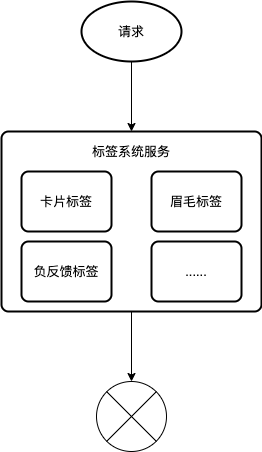

The diagram above was exported from draw.io. Its source (the exported page's mxGraphModel, read from the mxfile embedded in the PNG):
<mxGraphModel dx="2066" dy="1049" grid="1" gridSize="10" guides="1" tooltips="1" connect="1" arrows="1" fold="1" page="1" pageScale="1" pageWidth="827" pageHeight="1169" math="0" shadow="0">
  <root>
    <mxCell id="0" />
    <mxCell id="1" parent="0" />
    <mxCell id="M8NuutIR6uoPKotQS8zm-3" style="edgeStyle=orthogonalEdgeStyle;rounded=0;orthogonalLoop=1;jettySize=auto;html=1;exitX=0.5;exitY=1;exitDx=0;exitDy=0;exitPerimeter=0;" edge="1" parent="1" source="M8NuutIR6uoPKotQS8zm-1" target="M8NuutIR6uoPKotQS8zm-2">
      <mxGeometry relative="1" as="geometry" />
    </mxCell>
    <mxCell id="M8NuutIR6uoPKotQS8zm-1" value="请求" style="strokeWidth=2;html=1;shape=mxgraph.flowchart.start_1;whiteSpace=wrap;" vertex="1" parent="1">
      <mxGeometry x="350" y="90" width="100" height="60" as="geometry" />
    </mxCell>
    <mxCell id="M8NuutIR6uoPKotQS8zm-11" style="edgeStyle=orthogonalEdgeStyle;rounded=0;orthogonalLoop=1;jettySize=auto;html=1;exitX=0.5;exitY=1;exitDx=0;exitDy=0;" edge="1" parent="1" source="M8NuutIR6uoPKotQS8zm-2" target="M8NuutIR6uoPKotQS8zm-10">
      <mxGeometry relative="1" as="geometry" />
    </mxCell>
    <mxCell id="M8NuutIR6uoPKotQS8zm-2" value="" style="rounded=1;whiteSpace=wrap;html=1;absoluteArcSize=1;arcSize=14;strokeWidth=2;" vertex="1" parent="1">
      <mxGeometry x="270" y="220" width="260" height="180" as="geometry" />
    </mxCell>
    <mxCell id="M8NuutIR6uoPKotQS8zm-4" value="标签系统服务" style="text;html=1;strokeColor=none;fillColor=none;align=center;verticalAlign=middle;whiteSpace=wrap;rounded=0;" vertex="1" parent="1">
      <mxGeometry x="355" y="230" width="90" height="20" as="geometry" />
    </mxCell>
    <mxCell id="M8NuutIR6uoPKotQS8zm-6" value="......" style="rounded=1;whiteSpace=wrap;html=1;absoluteArcSize=1;arcSize=14;strokeWidth=2;" vertex="1" parent="1">
      <mxGeometry x="420" y="330" width="90" height="60" as="geometry" />
    </mxCell>
    <mxCell id="M8NuutIR6uoPKotQS8zm-7" value="负反馈标签" style="rounded=1;whiteSpace=wrap;html=1;absoluteArcSize=1;arcSize=14;strokeWidth=2;" vertex="1" parent="1">
      <mxGeometry x="290" y="330" width="90" height="60" as="geometry" />
    </mxCell>
    <mxCell id="M8NuutIR6uoPKotQS8zm-8" value="眉毛标签" style="rounded=1;whiteSpace=wrap;html=1;absoluteArcSize=1;arcSize=14;strokeWidth=2;" vertex="1" parent="1">
      <mxGeometry x="420" y="260" width="90" height="60" as="geometry" />
    </mxCell>
    <mxCell id="M8NuutIR6uoPKotQS8zm-9" value="卡片标签" style="rounded=1;whiteSpace=wrap;html=1;absoluteArcSize=1;arcSize=14;strokeWidth=2;" vertex="1" parent="1">
      <mxGeometry x="290" y="260" width="90" height="60" as="geometry" />
    </mxCell>
    <mxCell id="M8NuutIR6uoPKotQS8zm-10" value="" style="verticalLabelPosition=bottom;verticalAlign=top;html=1;shape=mxgraph.flowchart.or;" vertex="1" parent="1">
      <mxGeometry x="365" y="470" width="70" height="70" as="geometry" />
    </mxCell>
  </root>
</mxGraphModel>